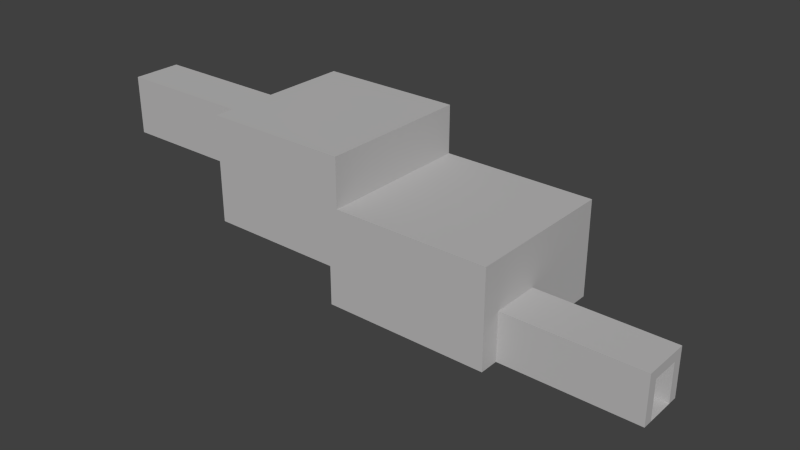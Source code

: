 # Source: level12.blend  (saved by Blender 2.69.0; exported with 4.5.12 LTS)
import bpy
from mathutils import Matrix  # noqa: F401  (used for matrix-valued properties, if any)

bpy.ops.wm.read_factory_settings(use_empty=True)
scene = bpy.context.scene
scene.name = 'Scene'

# ---- collections
col_collection_1 = bpy.data.collections.new('Collection 1'); scene.collection.children.link(col_collection_1)

# ---- materials (node trees are filled in below, after node groups)
mat_stone = bpy.data.materials.new('Stone')
mat_stone.alpha_threshold = 0.0
mat_stone.use_transparent_shadow = False
mat_stone.diffuse_color = (0.4969, 0.4904, 0.4904, 1.0)
mat_stone.roughness = 0.5
mat_stone.line_color = (0.0, 0.0, 0.0, 1.0)
mat_darkstone = bpy.data.materials.new('DarkStone')
mat_darkstone.alpha_threshold = 0.0
mat_darkstone.use_transparent_shadow = False
mat_darkstone.diffuse_color = (0.152, 0.152, 0.152, 1.0)
mat_darkstone.roughness = 0.5
mat_darkstone.line_color = (0.0, 0.0, 0.0, 1.0)
mat_switch = bpy.data.materials.new('Switch')
mat_switch.alpha_threshold = 0.0
mat_switch.use_transparent_shadow = False
mat_switch.diffuse_color = (0.8412, 0.8412, 0.8412, 1.0)
mat_switch.roughness = 0.5
mat_switch.line_color = (0.0, 0.0, 0.0, 1.0)
mat_switch2 = bpy.data.materials.new('Switch2')
mat_switch2.alpha_threshold = 0.0
mat_switch2.use_transparent_shadow = False
mat_switch2.diffuse_color = (0.3844, 0.3844, 0.3844, 1.0)
mat_switch2.roughness = 0.5
mat_switch2.line_color = (0.0, 0.0, 0.0, 1.0)
mat_material_001 = bpy.data.materials.new('Material.001')
mat_material_001.alpha_threshold = 0.0
mat_material_001.use_transparent_shadow = False
mat_material_001.diffuse_color = (0.3931, 0.3931, 0.3931, 1.0)
mat_material_001.roughness = 0.5
mat_material_001.line_color = (0.0, 0.0, 0.0, 1.0)
mat_material = bpy.data.materials.new('Material')
mat_material.alpha_threshold = 0.0
mat_material.use_transparent_shadow = False
mat_material.diffuse_color = (0.2738, 0.2738, 0.2738, 1.0)
mat_material.roughness = 0.5
mat_material.line_color = (0.0, 0.0, 0.0, 1.0)
mat_material_002 = bpy.data.materials.new('Material.002')
mat_material_002.alpha_threshold = 0.0
mat_material_002.use_transparent_shadow = False
mat_material_002.diffuse_color = (0.3931, 0.3931, 0.3931, 1.0)
mat_material_002.roughness = 0.5
mat_material_002.line_color = (0.0, 0.0, 0.0, 1.0)
mat_material_003 = bpy.data.materials.new('Material.003')
mat_material_003.alpha_threshold = 0.0
mat_material_003.use_transparent_shadow = False
mat_material_003.diffuse_color = (0.2738, 0.2738, 0.2738, 1.0)
mat_material_003.roughness = 0.5
mat_material_003.line_color = (0.0, 0.0, 0.0, 1.0)
mat_material_004 = bpy.data.materials.new('Material.004')
mat_material_004.alpha_threshold = 0.0
mat_material_004.use_transparent_shadow = False
mat_material_004.diffuse_color = (0.3931, 0.3931, 0.3931, 1.0)
mat_material_004.roughness = 0.5
mat_material_004.line_color = (0.0, 0.0, 0.0, 1.0)
mat_material_005 = bpy.data.materials.new('Material.005')
mat_material_005.alpha_threshold = 0.0
mat_material_005.use_transparent_shadow = False
mat_material_005.diffuse_color = (0.2738, 0.2738, 0.2738, 1.0)
mat_material_005.roughness = 0.5
mat_material_005.line_color = (0.0, 0.0, 0.0, 1.0)

# ---- material node trees

# ---- world
world_world = bpy.data.worlds.new('World'); scene.world = world_world
world_world.color = (0.05088, 0.05088, 0.05088)
world_world.use_sun_shadow = False
world_world.sun_shadow_jitter_overblur = 0.0
world_world.cycles.sampling_method = 'MANUAL'
world_world.cycles.sample_map_resolution = 256

# ---- meshes
me_cube_000 = bpy.data.meshes.new('Cube.000')
me_cube_000.from_pydata([(-2.0, -1.5, -2.0), (-2.0, -1.5, 2.0), (-2.0, 1.5, -2.0), (-2.0, 1.5, 2.0), (2.0, -1.5, -2.0), (2.0, -1.5, 2.0), (2.0, 1.5, -2.0), (2.0, 1.5, 2.0)], [], [(1, 3, 2, 0), (3, 7, 6, 2), (7, 5, 4, 6), (5, 1, 0, 4), (0, 2, 6, 4), (5, 7, 3, 1)])
me_cube_000.use_remesh_preserve_volume = False
me_cube_000.use_remesh_preserve_attributes = False
me_cube_000.use_mirror_vertex_groups = False
me_cube_000.update()
me_cube_002 = bpy.data.meshes.new('Cube.002')
me_cube_002.from_pydata([(-2.0, -1.5, -2.0), (-2.0, -1.5, 2.0), (-2.0, 1.5, -2.0), (-2.0, 1.5, 2.0), (2.0, -1.5, -2.0), (2.0, -1.5, 2.0), (2.0, 1.5, -2.0), (2.0, 1.5, 2.0)], [], [(1, 3, 2, 0), (3, 7, 6, 2), (7, 5, 4, 6), (5, 1, 0, 4), (0, 2, 6, 4), (5, 7, 3, 1)])
me_cube_002.use_remesh_preserve_volume = False
me_cube_002.use_remesh_preserve_attributes = False
me_cube_002.use_mirror_vertex_groups = False
me_cube_002.update()
me_plane = bpy.data.meshes.new('Plane')
me_plane.from_pydata([(27.5, -5.0, -7.5), (29.5, -5.0, -7.5), (27.5, -2.0, -7.5), (29.5, -2.0, -7.5), (15.5, -5.0, -7.5), (15.5, -2.0, -7.5), (27.5, -1.0, -7.5), (29.5, -1.0, -7.5), (15.5, -1.0, -7.5), (27.5, -6.0, -7.5), (29.5, -6.0, -7.5), (15.5, -6.0, -7.5), (14.5, -5.0, -7.5), (14.5, -2.0, -7.5), (14.5, -1.0, -7.5), (14.5, -6.0, -7.5), (15.5, 7.0, -7.5), (14.5, 7.0, -7.5), (15.5, 8.0, -7.5), (14.5, 8.0, -7.5), (15.5, -7.0, -7.5), (14.5, -7.0, -7.5), (15.5, -8.0, -7.5), (14.5, -8.0, -7.5), (4.5, -5.0, -7.5), (4.5, -2.0, -7.5), (4.5, -1.0, -7.5), (4.5, -6.0, -7.5), (4.5, 7.0, -7.5), (4.5, 8.0, -7.5), (4.5, -7.0, -7.5), (4.5, -8.0, -7.5), (2.5, -5.0, -7.5), (2.5, -2.0, -7.5), (2.5, -1.0, -7.5), (2.5, -6.0, -7.5), (2.5, 7.0, -7.5), (2.5, 8.0, -7.5), (2.5, -7.0, -7.5), (2.5, -8.0, -7.5), (-1.5, -5.0, -7.5), (-1.5, -2.0, -7.5), (-1.5, -1.0, -7.5), (-1.5, -6.0, -7.5), (-1.5, 7.0, -7.5), (-1.5, 8.0, -7.5), (-1.5, -7.0, -7.5), (-1.5, -8.0, -7.5), (-0.5, -5.0, -7.5), (-0.5, -2.0, -7.5), (-0.5, -1.0, -7.5), (-0.5, -6.0, -7.5), (-0.5, 7.0, -7.5), (-0.5, 8.0, -7.5), (-0.5, -7.0, -7.5), (-0.5, -8.0, -7.5), (-11.5, 8.0, -3.5), (-11.5, 7.0, -3.5), (-11.5, -7.0, -3.5), (-11.5, -7.0, -2.5), (-11.5, 7.0, -2.5), (-11.5, 8.0, -2.5), (-11.5, -8.0, -2.5), (-11.5, -8.0, -3.5), (27.5, -2.0, -3.5), (29.5, -2.0, -3.5), (29.5, -5.0, -3.5), (27.5, -5.0, -3.5), (15.5, -5.0, -3.5), (15.5, -2.0, -3.5), (29.5, -1.0, -3.5), (27.5, -1.0, -3.5), (15.5, -1.0, -3.5), (27.5, -6.0, -3.5), (29.5, -6.0, -3.5), (15.5, -6.0, -3.5), (14.5, -1.0, -3.5), (14.5, -2.0, -3.5), (14.5, -5.0, -3.5), (14.5, -6.0, -3.5), (15.5, 7.0, -3.5), (14.5, 7.0, -3.5), (15.5, 8.0, -3.5), (14.5, 8.0, -3.5), (14.5, -7.0, -3.5), (15.5, -7.0, -3.5), (14.5, -8.0, -3.5), (15.5, -8.0, -3.5), (4.5, 8.0, -3.5), (4.5, 7.0, -3.5), (4.5, -7.0, -3.5), (4.5, -8.0, -3.5), (2.5, 8.0, -3.5), (2.5, 7.0, -3.5), (2.5, -7.0, -3.5), (2.5, -8.0, -3.5), (-1.5, 8.0, -3.5), (-1.5, 7.0, -3.5), (-1.5, -7.0, -3.5), (-1.5, -8.0, -3.5), (-0.5, -2.0, -3.5), (-0.5, -5.0, -3.5), (-0.5, -1.0, -3.5), (-0.5, -6.0, -3.5), (-0.5, 7.0, -3.5), (-0.5, 8.0, -3.5), (-0.5, -7.0, -3.5), (-0.5, -8.0, -3.5), (-1.5, -2.0, -3.5), (-1.5, -5.0, -3.5), (-1.5, -1.0, -3.5), (-1.5, -6.0, -3.5), (-11.5, -5.0, -2.5), (-11.5, -5.0, -3.5), (-11.5, -2.0, -3.5), (-11.5, -2.0, -2.5), (15.5, -1.0, -2.5), (15.5, -2.0, -2.5), (27.5, -1.0, -2.5), (29.5, -1.0, -2.5), (27.5, -2.0, -2.5), (15.5, -5.0, -2.5), (27.5, -5.0, -2.5), (29.5, -2.0, -2.5), (29.5, -5.0, -2.5), (27.5, -6.0, -2.5), (29.5, -6.0, -2.5), (15.5, -6.0, -2.5), (14.5, -1.0, -2.5), (14.5, -2.0, -2.5), (14.5, -5.0, -2.5), (14.5, -6.0, -2.5), (15.5, 7.0, -2.5), (14.5, 7.0, -2.5), (15.5, 8.0, -2.5), (14.5, 8.0, -2.5), (14.5, -7.0, -2.5), (15.5, -7.0, -2.5), (14.5, -8.0, -2.5), (15.5, -8.0, -2.5), (4.5, 8.0, -2.5), (4.5, 7.0, -2.5), (4.5, -7.0, -2.5), (4.5, -8.0, -2.5), (2.5, 8.0, -2.5), (2.5, 7.0, -2.5), (2.5, -7.0, -2.5), (2.5, -8.0, -2.5), (-1.5, 8.0, -2.5), (-1.5, 7.0, -2.5), (-1.5, -7.0, -2.5), (-1.5, -8.0, -2.5), (-0.5, -2.0, -2.5), (-0.5, -5.0, -2.5), (-0.5, -1.0, -2.5), (-0.5, -6.0, -2.5), (-0.5, 7.0, -2.5), (-0.5, 8.0, -2.5), (-0.5, -7.0, -2.5), (-0.5, -8.0, -2.5), (-1.5, -2.0, -2.5), (-1.5, -5.0, -2.5), (-1.5, -1.0, -2.5), (-1.5, -6.0, -2.5), (-11.5, -1.0, -3.5), (-11.5, -1.0, -2.5), (-11.5, -6.0, -2.5), (-11.5, -6.0, -3.5), (-14.5, -6.0, -2.5), (-14.5, -7.0, -2.5), (-14.5, 7.0, -2.5), (-14.5, -1.0, -2.5), (-14.5, -7.0, -3.5), (-14.5, -8.0, -3.5), (-14.5, -6.0, -3.5), (-14.5, 8.0, -3.5), (-14.5, 7.0, -3.5), (-14.5, -1.0, -3.5), (-14.5, 8.0, -2.5), (-14.5, -5.0, -2.5), (-14.5, -2.0, -2.5), (-14.5, -8.0, -2.5), (-14.5, -5.0, -3.5), (-14.5, -2.0, -3.5), (-15.5, -6.0, -2.5), (-15.5, -7.0, -2.5), (-15.5, 7.0, -2.5), (-15.5, -1.0, -2.5), (-15.5, -7.0, -3.5), (-15.5, -8.0, -3.5), (-15.5, -6.0, -3.5), (-15.5, 8.0, -3.5), (-15.5, 7.0, -3.5), (-15.5, -1.0, -3.5), (-15.5, 8.0, -2.5), (-15.5, -5.0, -2.5), (-15.5, -2.0, -2.5), (-15.5, -8.0, -2.5), (-15.5, -5.0, -3.5), (-15.5, -2.0, -3.5), (-14.5, -6.0, 1.5), (-14.5, -7.0, 1.5), (-1.5, 7.0, 1.5), (-11.5, 7.0, 1.5), (-11.5, 8.0, 1.5), (-1.5, 8.0, 1.5), (-11.5, -8.0, 1.5), (-1.5, -8.0, 1.5), (-1.5, -7.0, 1.5), (-11.5, -7.0, 1.5), (15.5, -1.0, 1.5), (15.5, -2.0, 1.5), (15.5, -5.0, 1.5), (15.5, -6.0, 1.5), (14.5, -1.0, 1.5), (14.5, -2.0, 1.5), (14.5, -5.0, 1.5), (14.5, -6.0, 1.5), (15.5, 7.0, 1.5), (14.5, 7.0, 1.5), (15.5, 8.0, 1.5), (14.5, 8.0, 1.5), (14.5, -7.0, 1.5), (15.5, -7.0, 1.5), (14.5, -8.0, 1.5), (15.5, -8.0, 1.5), (4.5, 8.0, 1.5), (4.5, 7.0, 1.5), (4.5, -7.0, 1.5), (4.5, -8.0, 1.5), (2.5, 8.0, 1.5), (2.5, 7.0, 1.5), (2.5, -7.0, 1.5), (2.5, -8.0, 1.5), (-14.5, 7.0, 1.5), (-14.5, -1.0, 1.5), (-15.5, -7.0, 1.5), (-15.5, -6.0, 1.5), (-14.5, -5.0, 1.5), (-14.5, -2.0, 1.5), (-14.5, -8.0, 1.5), (-14.5, 8.0, 1.5), (-15.5, -1.0, 1.5), (-15.5, 7.0, 1.5), (-15.5, -5.0, 1.5), (-15.5, -2.0, 1.5), (-15.5, -8.0, 1.5), (-15.5, 8.0, 1.5), (-14.5, -6.0, 2.5), (-14.5, -7.0, 2.5), (-1.5, 7.0, 2.5), (-11.5, 7.0, 2.5), (-11.5, 8.0, 2.5), (-1.5, 8.0, 2.5), (-11.5, -8.0, 2.5), (-1.5, -8.0, 2.5), (-1.5, -7.0, 2.5), (-11.5, -7.0, 2.5), (15.5, -1.0, 2.5), (15.5, -2.0, 2.5), (15.5, -5.0, 2.5), (15.5, -6.0, 2.5), (14.5, -1.0, 2.5), (14.5, -2.0, 2.5), (14.5, -5.0, 2.5), (14.5, -6.0, 2.5), (15.5, 7.0, 2.5), (14.5, 7.0, 2.5), (15.5, 8.0, 2.5), (14.5, 8.0, 2.5), (14.5, -7.0, 2.5), (15.5, -7.0, 2.5), (14.5, -8.0, 2.5), (15.5, -8.0, 2.5), (4.5, 8.0, 2.5), (4.5, 7.0, 2.5), (4.5, -7.0, 2.5), (4.5, -8.0, 2.5), (2.5, 8.0, 2.5), (2.5, 7.0, 2.5), (2.5, -7.0, 2.5), (2.5, -8.0, 2.5), (-14.5, 7.0, 2.5), (-14.5, -1.0, 2.5), (-15.5, -7.0, 2.5), (-15.5, -6.0, 2.5), (-14.5, -5.0, 2.5), (-14.5, -2.0, 2.5), (-14.5, -8.0, 2.5), (-14.5, 8.0, 2.5), (-15.5, -1.0, 2.5), (-15.5, 7.0, 2.5), (-15.5, -5.0, 2.5), (-15.5, -2.0, 2.5), (-15.5, -8.0, 2.5), (-15.5, 8.0, 2.5), (14.5, -1.0, -3.0), (4.5, -7.0, -3.0), (14.5, 7.0, -3.0), (14.5, -2.0, -3.0), (14.5, -7.0, -3.0), (4.5, 7.0, -3.0), (2.5, -7.0, -3.0), (14.5, -6.0, -3.0), (14.5, -5.0, -3.0), (2.5, 7.0, -3.0), (-1.5, -7.0, -3.0), (-1.5, 7.0, -3.0), (-0.5, -2.0, -3.0), (-0.5, -5.0, -3.0), (-0.5, -1.0, -3.0), (-0.5, 7.0, -3.0), (-1.5, 8.0, 6.5), (-11.5, 8.0, 6.5), (-11.5, 7.0, 6.5), (-1.5, 7.0, 6.5), (-14.5, -7.0, 6.5), (-14.5, -6.0, 6.5), (-0.5, -8.0, 1.5), (-0.5, 8.0, 1.5), (-0.5, -8.0, 2.5), (-0.5, -7.0, 2.5), (-0.5, 7.0, 2.5), (-0.5, 8.0, 2.5), (-11.5, -8.0, 6.5), (-1.5, -8.0, 6.5), (-1.5, -7.0, 6.5), (-11.5, -7.0, 6.5), (-0.5, -7.0, 6.5), (-0.5, 8.0, 6.5), (-14.5, 7.0, 6.5), (-14.5, -1.0, 6.5), (-15.5, -7.0, 6.5), (-15.5, -6.0, 6.5), (-14.5, -2.0, 6.5), (-14.5, -8.0, 6.5), (-14.5, 8.0, 6.5), (-15.5, -1.0, 6.5), (-15.5, 7.0, 6.5), (-15.5, -2.0, 6.5), (-15.5, -8.0, 6.5), (-15.5, 8.0, 6.5), (-0.5, -8.0, 6.5), (-0.5, 7.0, 6.5), (-15.5, -1.0, 7.5), (-14.5, -1.0, 7.5), (-14.5, 8.0, 7.5), (-14.5, 7.0, 7.5), (-14.5, -7.0, 7.5), (-14.5, -8.0, 7.5), (-14.5, -2.0, 7.5), (-14.5, -6.0, 7.5), (-15.5, -6.0, 7.5), (-15.5, -7.0, 7.5), (-11.5, 8.0, 7.5), (-11.5, 7.0, 7.5), (-0.5, 8.0, 7.5), (-1.5, 8.0, 7.5), (-0.5, -7.0, 7.5), (-1.5, -7.0, 7.5), (-1.5, -8.0, 7.5), (-1.5, 7.0, 7.5), (-11.5, -7.0, 7.5), (-11.5, -8.0, 7.5), (-15.5, 7.0, 7.5), (-15.5, -2.0, 7.5), (-15.5, -8.0, 7.5), (-15.5, 8.0, 7.5), (-0.5, -8.0, 7.5), (-0.5, 7.0, 7.5), (-14.5, -5.0, 6.5), (-15.5, -5.0, 6.5), (-14.5, -5.0, 7.5), (-15.5, -5.0, 7.5), (-21.5, -1.0, 6.5), (-21.5, -1.0, 7.5), (-21.5, -5.0, 1.5), (-21.5, -6.0, 1.5), (-21.5, -1.0, 1.5), (-21.5, -2.0, 1.5), (-21.5, -5.0, 2.5), (-21.5, -5.0, 6.5), (-21.5, -1.0, 2.5), (-21.5, -2.0, 6.5), (-21.5, -2.0, 2.5), (-21.5, -6.0, 2.5), (-21.5, -6.0, 7.5), (-21.5, -6.0, 6.5), (-21.5, -2.0, 7.5), (-21.5, -5.0, 7.5), (-29.5, -1.0, 6.5), (-29.5, -1.0, 7.5), (-29.5, -5.0, 1.5), (-29.5, -6.0, 1.5), (-29.5, -1.0, 1.5), (-29.5, -2.0, 1.5), (-29.5, -5.0, 2.5), (-29.5, -5.0, 6.5), (-29.5, -1.0, 2.5), (-29.5, -2.0, 6.5), (-29.5, -2.0, 2.5), (-29.5, -6.0, 2.5), (-29.5, -6.0, 7.5), (-29.5, -6.0, 6.5), (-29.5, -2.0, 7.5), (-29.5, -5.0, 7.5), (-11.5, -6.0, 2.5), (-11.5, -1.0, 2.5), (-11.5, -5.0, 2.5), (-11.5, -2.0, 2.5), (-0.5, -6.0, -2.5), (-0.5, -7.0, -2.5), (-1.5, -7.0, -2.5), (-1.5, -6.0, -2.5), (-0.5, -6.0, -2.5), (-0.5, -7.0, -2.5), (-1.5, -7.0, -2.5), (-1.5, -6.0, -2.5), (1.5, -6.0, -3.5), (1.5, -7.0, -3.5), (1.5, -6.0, -2.5), (1.5, -7.0, -2.5), (-0.5, -4.595, -3.5), (1.5, -5.0, -3.5), (1.5, -4.595, -3.5), (-0.5, -5.0, -4.5), (-0.5, -6.0, -4.5), (-0.5, -7.0, -4.5), (1.5, -6.0, -4.5), (1.5, -7.0, -4.5), (1.5, -5.0, -4.5), (1.5, -4.595, -4.5), (-0.5, -4.595, -4.5), (-11.5, -1.0, 1.5), (-11.5, -2.0, 1.5), (-11.5, 7.0, 1.5), (-11.5, -5.0, 1.5), (-11.5, -6.0, 1.5), (-11.5, -7.0, 1.5), (0.5, -7.0, 1.5), (0.5, 7.0, 1.5), (-1.5, 0.0, 1.5), (-0.5, -7.0, 1.5), (-1.5, 3.5, 1.5), (-0.5, 7.0, 1.5), (-1.5, -3.5, 1.5), (-0.5, 0.0, 1.5), (-0.5, -3.5, 1.5), (-0.5, 3.5, 1.5)], [], [(0, 1, 3, 2), (0, 2, 5, 4), (18, 19, 83, 82), (8, 16, 80, 72), (17, 14, 76, 81), (19, 29, 88, 83), (329, 312, 357, 356), (184, 185, 236, 237), (4, 5, 13, 12), (44, 36, 93, 97), (183, 182, 198, 199), (13, 5, 69, 77), (38, 46, 98, 94), (172, 173, 189, 188), (13, 14, 26, 25), (14, 17, 28, 26), (21, 15, 27, 30), (15, 12, 24, 27), (4, 12, 78, 68), (12, 13, 25, 24), (25, 26, 34, 33), (28, 17, 81, 89), (332, 340, 366, 353), (27, 24, 32, 35), (24, 25, 33, 32), (30, 27, 35, 38), (26, 28, 36, 34), (138, 139, 225, 224), (150, 163, 166, 59), (35, 32, 40, 43), (32, 33, 41, 40), (38, 35, 43, 46), (34, 36, 44, 42), (33, 34, 42, 41), (12, 15, 79, 78), (43, 40, 48, 51), (40, 41, 49, 48), (46, 43, 51, 54), (42, 44, 52, 50), (41, 42, 50, 49), (99, 151, 62, 63), (14, 13, 77, 76), (21, 30, 90, 84), (162, 149, 60, 165), (31, 23, 86, 91), (55, 47, 99, 107), (10, 1, 66, 74), (290, 242, 378, 382), (88, 92, 144, 140), (305, 301, 141, 145), (304, 303, 131, 130), (297, 302, 146, 142), (98, 99, 63, 58), (296, 299, 129, 128), (95, 91, 143, 147), (111, 98, 58, 167), (74, 66, 124, 126), (163, 161, 112, 166), (109, 111, 167, 113), (83, 88, 140, 135), (160, 162, 165, 115), (75, 73, 125, 127), (301, 298, 133, 141), (110, 108, 114, 164), (73, 74, 126, 125), (300, 297, 142, 136), (97, 110, 164, 57), (65, 70, 119, 123), (91, 86, 138, 143), (107, 99, 151, 159), (1, 0, 67, 66), (48, 49, 100, 101), (16, 18, 82, 80), (2, 3, 65, 64), (49, 50, 102, 100), (96, 97, 57, 56), (51, 48, 101, 103), (20, 11, 75, 85), (0, 4, 68, 67), (57, 164, 177, 176), (50, 52, 104, 102), (15, 21, 84, 79), (5, 2, 64, 69), (23, 22, 87, 86), (7, 6, 71, 70), (54, 51, 103, 106), (39, 31, 91, 95), (22, 20, 85, 87), (6, 8, 72, 71), (30, 38, 94, 90), (52, 44, 97, 104), (36, 28, 89, 93), (45, 53, 105, 96), (29, 37, 92, 88), (3, 7, 70, 65), (9, 10, 74, 73), (11, 9, 73, 75), (122, 121, 127, 125), (120, 123, 119, 118), (117, 120, 118, 116), (124, 122, 125, 126), (194, 186, 243, 247), (145, 141, 227, 231), (130, 131, 217, 216), (131, 136, 222, 217), (185, 197, 246, 236), (142, 146, 232, 228), (128, 129, 215, 214), (181, 62, 206, 240), (148, 61, 204, 205), (137, 127, 213, 223), (196, 195, 244, 245), (117, 116, 210, 211), (226, 230, 278, 274), (153, 152, 160, 161), (167, 58, 172, 174), (112, 115, 180, 179), (152, 154, 162, 160), (114, 113, 182, 183), (56, 57, 176, 175), (155, 153, 161, 163), (302, 306, 150, 146), (298, 296, 128, 133), (115, 165, 171, 180), (307, 305, 145, 149), (72, 80, 132, 116), (164, 114, 183, 177), (82, 83, 135, 134), (309, 308, 152, 153), (308, 310, 154, 152), (80, 82, 134, 132), (81, 76, 296, 298), (310, 311, 156, 154), (85, 75, 127, 137), (71, 72, 116, 118), (303, 300, 136, 131), (70, 71, 118, 119), (102, 104, 311, 310), (86, 87, 139, 138), (65, 66, 67, 64), (87, 85, 137, 139), (311, 307, 149, 156), (66, 65, 123, 124), (96, 105, 157, 148), (77, 69, 68, 78), (147, 143, 229, 233), (299, 77, 78, 304), (64, 67, 68, 69), (120, 117, 121, 122, 124, 123), (46, 47, 99, 98), (43, 46, 98, 111), (45, 44, 97, 96), (44, 42, 110, 97), (40, 43, 111, 109), (42, 41, 108, 110), (41, 40, 109, 108), (161, 160, 115, 112), (108, 109, 113, 114), (148, 96, 56, 61), (59, 169, 201, 209), (158, 155, 410, 411), (154, 156, 149, 162), (187, 196, 245, 242), (121, 117, 211, 212), (177, 183, 199, 193), (127, 121, 212, 213), (171, 170, 234, 235), (59, 166, 168, 169), (61, 56, 175, 178), (63, 62, 181, 173), (165, 60, 170, 171), (58, 63, 173, 172), (132, 134, 220, 218), (113, 167, 174, 182), (166, 112, 179, 168), (190, 188, 185, 184), (191, 192, 186, 194), (192, 193, 187, 186), (188, 189, 197, 185), (199, 198, 195, 196), (193, 199, 196, 187), (198, 190, 184, 195), (174, 172, 188, 190), (195, 184, 237, 244), (175, 176, 192, 191), (129, 130, 216, 215), (176, 177, 193, 192), (170, 60, 203, 234), (178, 175, 191, 194), (173, 181, 197, 189), (182, 174, 190, 198), (135, 140, 226, 221), (235, 234, 282, 283), (224, 225, 273, 272), (240, 206, 254, 288), (201, 200, 248, 249), (216, 217, 265, 264), (212, 211, 259, 260), (217, 222, 270, 265), (209, 201, 249, 257), (214, 215, 263, 262), (215, 216, 264, 263), (223, 213, 261, 271), (234, 203, 251, 282), (233, 229, 277, 281), (213, 212, 260, 261), (241, 247, 295, 289), (204, 241, 289, 252), (211, 210, 258, 259), (246, 240, 288, 294), (218, 220, 268, 266), (221, 226, 274, 269), (208, 209, 257, 256), (220, 221, 269, 268), (140, 144, 230, 226), (139, 137, 223, 225), (186, 187, 242, 243), (62, 151, 207, 206), (150, 59, 209, 208), (197, 181, 240, 246), (325, 342, 368, 360), (168, 179, 238, 200), (178, 194, 247, 241), (146, 150, 208, 442, 439, 232), (143, 138, 224, 229), (180, 171, 235, 239), (133, 128, 214, 219), (149, 145, 231, 440, 444, 202), (136, 142, 228, 222), (179, 180, 239, 238), (169, 168, 200, 201), (116, 132, 218, 210), (60, 149, 202, 203), (141, 133, 219, 227), (134, 135, 221, 220), (61, 178, 241, 204), (252, 289, 336, 313), (344, 337, 374, 375), (261, 260, 264, 265), (259, 258, 262, 263), (262, 258, 266, 267), (267, 266, 268, 269), (261, 265, 270, 271), (271, 270, 272, 273), (272, 270, 276, 277), (267, 269, 274, 275), (277, 276, 280, 281), (275, 274, 278, 279), (255, 320, 342, 325), (286, 370, 317, 248), (259, 263, 264, 260), (289, 295, 341, 336), (370, 286, 292, 371), (322, 323, 329, 343), (256, 257, 327, 326), (294, 288, 335, 340), (254, 255, 325, 324), (286, 287, 293, 292), (291, 290, 337, 338), (283, 282, 330, 331), (237, 236, 284, 285), (225, 223, 271, 273), (243, 242, 290, 291), (237, 285, 385, 377), (200, 238, 286, 248), (318, 233, 281, 320), (245, 244, 376, 379), (239, 235, 283, 287), (279, 280, 276, 275), (333, 352, 386, 387), (203, 202, 250, 251), (229, 224, 272, 277), (238, 239, 287, 286), (219, 214, 262, 267), (236, 246, 294, 284), (205, 204, 252, 253), (222, 228, 276, 270), (210, 218, 266, 258), (319, 205, 253, 323), (247, 243, 291, 295), (206, 207, 255, 254), (227, 219, 267, 275), (227, 219, 222, 228, 232, 439, 442, 447, 446, 448, 444, 440, 231), (448, 443, 202, 444), (321, 280, 279, 322), (208, 256, 250, 202, 443, 441, 445), (275, 276, 270, 267), (97, 93, 305, 307), (79, 84, 300, 303), (101, 100, 308, 309), (100, 102, 310, 308), (129, 299, 304, 130), (104, 97, 307, 311), (94, 98, 306, 302), (84, 90, 297, 300), (89, 81, 298, 301), (76, 77, 299, 296), (90, 94, 302, 297), (78, 79, 303, 304), (93, 89, 301, 305), (103, 101, 309, 153, 155, 158, 106), (293, 287, 334, 339), (230, 319, 323, 278), (207, 318, 320, 255), (279, 278, 323, 322), (281, 280, 321, 320), (338, 337, 344, 364), (333, 332, 353, 352), (336, 341, 367, 346), (55, 39, 95, 107), (107, 95, 147, 159), (159, 147, 233, 318), (157, 148, 205, 319), (144, 157, 319, 230), (151, 159, 318, 207), (92, 105, 157, 144), (37, 53, 105, 92), (320, 321, 328, 342), (323, 253, 312, 329), (282, 251, 314, 330), (287, 283, 331, 334), (284, 294, 340, 332), (257, 249, 316, 327), (249, 248, 317, 316), (295, 291, 338, 341), (288, 254, 324, 335), (251, 250, 315, 314), (321, 322, 343, 328), (250, 256, 326, 315), (285, 284, 332, 333), (253, 252, 313, 312), (359, 358, 369, 361), (347, 346, 367, 364), (349, 348, 353, 366), (363, 362, 348, 349), (355, 354, 346, 347), (345, 347, 364, 344), (348, 351, 352, 353), (360, 359, 362, 363), (369, 356, 357, 361), (368, 358, 359, 360), (361, 357, 354, 355), (350, 345, 344, 365), (313, 336, 346, 354), (328, 343, 369, 358), (341, 338, 364, 367), (343, 329, 356, 369), (370, 371, 339, 334), (324, 325, 360, 363), (342, 328, 358, 368), (340, 335, 349, 366), (312, 313, 354, 357), (335, 324, 363, 349), (372, 350, 365, 373), (373, 365, 388, 389), (334, 331, 330, 314, 315, 326, 327, 316, 317, 370), (350, 372, 351, 348, 362, 359, 361, 355, 347, 345), (242, 245, 379, 378), (351, 372, 373, 352), (292, 293, 384, 380), (388, 375, 391, 404), (378, 379, 395, 394), (380, 384, 400, 396), (385, 387, 403, 401), (376, 377, 393, 392), (375, 374, 390, 391), (386, 389, 405, 402), (387, 386, 402, 403), (337, 290, 382, 374), (365, 344, 375, 388), (352, 373, 389, 386), (339, 371, 381, 383), (293, 339, 383, 384), (285, 333, 387, 385), (371, 292, 380, 381), (244, 237, 377, 376), (390, 399, 404, 391), (398, 400, 399, 390), (392, 393, 401, 396), (394, 395, 400, 398), (395, 392, 396, 400), (405, 404, 399, 397), (402, 405, 397, 403), (397, 396, 401, 403), (377, 385, 401, 393), (379, 376, 392, 395), (382, 378, 394, 398), (381, 380, 396, 397), (383, 381, 397, 399), (374, 382, 398, 390), (389, 388, 404, 405), (384, 383, 399, 400), (286, 408, 409, 287), (248, 406, 408, 286), (283, 287, 409, 407), (248, 249, 257, 406), (282, 283, 407, 251), (435, 433, 165, 60), (433, 434, 115, 165), (436, 112, 115, 434), (437, 166, 112, 436), (437, 438, 59, 166), (410, 413, 417, 414), (155, 163, 413, 410), (163, 150, 412, 413), (150, 158, 411, 412), (415, 414, 417, 416), (411, 410, 414, 415), (413, 412, 416, 417), (412, 411, 415, 416), (415, 421, 420, 414), (424, 422, 432, 431), (419, 418, 420, 421), (422, 101, 425, 432), (420, 418, 423), (419, 106, 427, 429), (426, 428, 429, 427), (426, 425, 430, 428), (430, 425, 432, 431), (423, 418, 428, 430), (103, 101, 425, 426), (423, 430, 431, 424), (106, 103, 426, 427), (418, 419, 429, 428), (414, 420, 424, 422), (423, 424, 420), (406, 257, 438, 437), (406, 437, 436, 408), (408, 436, 434, 409), (407, 409, 434, 433), (251, 407, 433, 435), (447, 445, 441, 446), (442, 208, 445, 447), (446, 441, 443, 448)])
me_plane.polygons.foreach_set('material_index', [0, 0, 0, 0, 0, 0, 0, 0, 1, 0, 0, 1, 0, 0, 0, 0, 0, 0, 1, 0, 0, 0, 0, 0, 0, 0, 0, 0, 0, 0, 0, 0, 0, 0, 1, 0, 0, 0, 0, 0, 0, 1, 0, 0, 0, 0, 0, 0, 0, 1, 1, 1, 0, 1, 0, 0, 0, 0, 0, 0, 0, 0, 1, 0, 0, 1, 0, 0, 0, 0, 0, 0, 0, 0, 0, 0, 0, 0, 0, 0, 0, 0, 0, 0, 0, 0, 0, 0, 0, 0, 0, 0, 0, 0, 0, 0, 0, 0, 0, 0, 0, 0, 0, 0, 0, 0, 0, 0, 0, 0, 0, 0, 0, 0, 1, 0, 0, 1, 0, 0, 1, 1, 1, 0, 1, 0, 0, 0, 1, 1, 0, 1, 1, 0, 0, 1, 0, 1, 0, 0, 0, 0, 0, 0, 1, 0, 1, 0, 0, 0, 0, 0, 0, 0, 0, 0, 0, 0, 0, 0, 0, 1, 0, 0, 0, 0, 0, 0, 0, 0, 0, 0, 0, 0, 0, 0, 0, 0, 0, 0, 0, 0, 0, 0, 0, 0, 0, 0, 0, 0, 0, 0, 0, 0, 0, 0, 0, 0, 0, 0, 0, 0, 0, 0, 0, 0, 0, 0, 0, 0, 0, 0, 1, 0, 0, 0, 0, 0, 0, 0, 0, 0, 0, 0, 0, 0, 0, 0, 0, 0, 0, 0, 0, 0, 0, 0, 0, 0, 0, 0, 0, 0, 0, 0, 0, 0, 0, 0, 0, 1, 0, 0, 1, 0, 0, 0, 0, 1, 0, 0, 0, 0, 0, 0, 0, 0, 0, 0, 0, 0, 1, 0, 0, 0, 0, 0, 0, 0, 0, 0, 0, 0, 0, 1, 0, 1, 0, 1, 1, 1, 1, 1, 0, 1, 1, 1, 1, 1, 1, 1, 1, 1, 0, 0, 0, 0, 0, 0, 0, 0, 0, 0, 0, 0, 0, 0, 0, 0, 0, 0, 1, 0, 0, 0, 0, 0, 0, 0, 0, 0, 0, 0, 0, 0, 0, 0, 0, 0, 0, 0, 0, 0, 0, 0, 0, 0, 0, 1, 0, 0, 0, 0, 0, 0, 0, 0, 0, 0, 0, 0, 0, 0, 1, 0, 0, 0, 0, 0, 0, 0, 0, 0, 0, 0, 0, 0, 0, 0, 0, 0, 0, 0, 0, 0, 0, 0, 0, 1, 1, 0, 0, 1, 0, 1, 1, 0, 0, 0, 1, 0, 1, 0, 0, 0, 0, 0, 1, 0, 0, 0, 1, 1, 0, 0, 0, 0, 0, 0, 0, 0, 0, 0, 0, 0, 1, 0, 1, 1, 1, 1, 1, 1, 1, 1])
me_plane.materials.append(mat_stone)
me_plane.materials.append(mat_darkstone)
me_plane.use_remesh_preserve_volume = False
me_plane.use_remesh_preserve_attributes = False
me_plane.use_mirror_vertex_groups = False
me_plane.update()
me_cube_001 = bpy.data.meshes.new('Cube.001')
me_cube_001.from_pydata([(-0.7776, -0.7776, -0.7776), (-0.7776, -0.7776, 0.7776), (-0.7776, 0.7776, -0.7776), (-0.7776, 0.7776, 0.7776), (0.7776, -0.7776, -0.7776), (0.7776, -0.7776, 0.7776), (0.7776, 0.7776, -0.7776), (0.7776, 0.7776, 0.7776)], [], [(1, 3, 2, 0), (3, 7, 6, 2), (7, 5, 4, 6), (5, 1, 0, 4), (0, 2, 6, 4), (5, 7, 3, 1)])
me_cube_001.use_remesh_preserve_volume = False
me_cube_001.use_remesh_preserve_attributes = False
me_cube_001.use_mirror_vertex_groups = False
me_cube_001.update()
me_cube_011 = bpy.data.meshes.new('Cube.011')
me_cube_011.from_pydata([(-0.1, -0.4, -0.4), (-0.1, -0.4, 0.4), (-0.1, 0.4, -0.4), (-0.1, 0.4, 0.4), (0.1, -0.4, -0.4), (0.1, -0.4, 0.4), (0.1, 0.4, -0.4), (0.1, 0.4, 0.4), (-0.1, -0.4, 0.0), (-0.1, 0.0, 0.4), (-0.1, 0.4, 0.0), (-0.1, 0.0, -0.4), (-0.1, -0.4, 0.2), (-0.1, 0.2, 0.4), (-0.1, 0.4, -0.2), (-0.1, -0.2, -0.4), (-0.1, -0.4, -0.2), (-0.1, -0.2, 0.4), (-0.1, 0.4, 0.2), (-0.1, 0.2, -0.4), (-0.1, -0.4, 0.3), (-0.1, 0.3, 0.4), (-0.1, 0.4, -0.3), (-0.1, -0.3, -0.4), (-0.1, -0.4, -0.1), (-0.1, -0.1, 0.4), (-0.1, 0.4, 0.1), (-0.1, 0.1, -0.4), (-0.1, 0.0, -0.3), (-0.1, -0.3, 0.0), (-0.1, -0.4, 0.1), (-0.1, 0.1, 0.4), (-0.1, 0.4, -0.1), (-0.1, -0.1, -0.4), (-0.1, -0.4, -0.3), (-0.1, -0.3, 0.4), (-0.1, 0.4, 0.3), (-0.1, 0.3, -0.4), (-0.1, 0.0, 0.3), (-0.1, 0.3, 0.0), (-0.1, 0.2, 0.3), (-0.1, 0.3, 0.2), (-0.1, -0.2, 0.3), (-0.1, -0.3, 0.2), (-0.1, -0.2, -0.3), (-0.1, -0.3, -0.2), (-0.1, 0.2, -0.3), (-0.1, 0.3, -0.2), (-0.1, 0.3, -0.1), (-0.1, 0.1, -0.3), (-0.1, -0.3, -0.1), (-0.1, -0.3, -0.3), (-0.1, -0.1, 0.3), (-0.1, -0.3, 0.3), (-0.1, -0.3, 0.1), (-0.1, 0.3, 0.3), (-0.1, 0.1, 0.3), (-0.1, 0.3, 0.1), (-0.1, -0.1, -0.3), (-0.1, 0.3, -0.3)], [], [(3, 7, 6, 2, 22, 14, 32, 10, 26, 18, 36), (7, 5, 4, 6), (5, 1, 20, 12, 30, 8, 24, 16, 34, 0, 4), (0, 23, 15, 33, 11, 27, 19, 37, 2, 6, 4), (5, 7, 3, 21, 13, 31, 9, 25, 17, 35, 1), (26, 10, 32, 14, 22, 59, 47, 48, 39, 57, 41, 55, 36, 18), (59, 22, 2, 37, 19, 27, 11, 33, 15, 23, 51, 44, 58, 28, 49, 46), (52, 38, 56, 40, 55, 41, 57, 39, 48, 47, 59, 46, 49, 28, 58, 44, 51, 45, 50, 29, 54, 43, 53, 42), (17, 25, 9, 31, 13, 21, 3, 36, 55, 40, 56, 38, 52, 42, 53, 20, 1, 35), (50, 45, 51, 23, 0, 34, 16, 24, 8, 30, 12, 20, 53, 43, 54, 29)])
me_cube_011.polygons.foreach_set('material_index', [1, 0, 1, 1, 1, 2, 2, 0, 2, 2])
me_cube_011.materials.append(mat_switch)
me_cube_011.materials.append(mat_switch2)
me_cube_011.materials.append(mat_darkstone)
me_cube_011.use_remesh_preserve_volume = False
me_cube_011.use_remesh_preserve_attributes = False
me_cube_011.use_mirror_vertex_groups = False
me_cube_011.update()
me_plane_001 = bpy.data.meshes.new('Plane.001')
me_plane_001.from_pydata([(-4.0, -1.0, -2.0), (-4.0, 1.0, -2.0), (-4.0, -1.0, -1.8), (-4.0, 1.0, -1.8), (-3.6, -1.0, -1.8), (-3.6, 1.0, -1.8), (-3.2, -1.0, -1.6), (-3.2, 1.0, -1.6), (-3.6, -1.0, -1.6), (-3.6, 1.0, -1.6), (-3.2, -1.0, -1.4), (-3.2, 1.0, -1.4), (-2.8, -1.0, -1.4), (-2.8, 1.0, -1.4), (-2.4, -1.0, -1.2), (-2.4, 1.0, -1.2), (-2.8, -1.0, -1.2), (-2.8, 1.0, -1.2), (-2.4, -1.0, -1.0), (-2.4, 1.0, -1.0), (-2.0, -1.0, -1.0), (-1.6, -1.0, -0.8), (-2.0, -1.0, -0.8), (-1.2, -1.0, -0.6), (-0.8, -1.0, -0.4), (-1.2, -1.0, -0.4), (-1.2, 1.0, -0.4), (-2.384e-07, -1.0, -2.0), (-2.384e-07, 1.0, -2.0), (-0.4, -1.0, 2.384e-07), (-2.384e-07, -1.0, 2.384e-07), (-2.384e-07, 1.0, 2.384e-07), (-2.0, 1.0, -1.0), (-2.0, 1.0, -0.8), (-1.6, 1.0, -0.8), (-1.2, 1.0, -0.6), (-1.6, -1.0, -0.6), (-1.6, 1.0, -0.6), (-0.8, 1.0, -0.4), (-0.4, -1.0, -0.2), (-0.4, 1.0, -0.2), (-0.8, -1.0, -0.2), (-0.8, 1.0, -0.2), (-0.4, 1.0, 0.0), (0.4, -1.0, 0.2), (0.4, 1.0, 0.2), (0.4, -1.0, 0.4), (0.8, -1.0, 0.4), (0.8, -1.0, 0.6), (1.2, 1.0, 0.8), (2.0, -1.0, -1.0), (2.0, 1.0, -1.0), (2.0, 1.0, 1.0), (0.0, -1.0, 0.2), (0.0, 1.0, 0.2), (0.8, 1.0, 0.4), (0.4, 1.0, 0.4), (0.8, 1.0, 0.6), (1.2, -1.0, 0.6), (1.2, 1.0, 0.6), (1.6, -1.0, 0.8), (1.6, 1.0, 0.8), (1.2, -1.0, 0.8), (1.6, -1.0, 1.0), (1.6, 1.0, 1.0), (2.0, -1.0, 1.0), (2.4, -1.0, 1.2), (2.4, 1.0, 1.2), (2.0, -1.0, 1.2), (2.0, 1.0, 1.2), (2.4, -1.0, 1.4), (2.4, 1.0, 1.4), (2.8, -1.0, 1.4), (2.8, 1.0, 1.4), (3.2, -1.0, 1.6), (3.2, 1.0, 1.6), (2.8, -1.0, 1.6), (2.8, 1.0, 1.6), (3.2, -1.0, 1.8), (3.2, 1.0, 1.8), (3.6, -1.0, 1.8), (3.6, 1.0, 1.8), (4.0, -1.0, 0.0), (4.0, 1.0, 0.0), (3.6, -1.0, 2.0), (3.6, 1.0, 2.0), (4.0, -1.0, 2.0), (4.0, 1.0, 2.0)], [], [(28, 31, 30, 27), (5, 4, 8, 9), (2, 4, 5, 3), (1, 0, 2, 3), (8, 6, 7, 9), (13, 12, 16, 17), (10, 12, 13, 11), (7, 6, 10, 11), (16, 14, 15, 17), (15, 14, 18, 19), (28, 27, 0, 1), (41, 39, 40, 42), (83, 87, 86, 82), (61, 60, 63, 64), (68, 66, 67, 69), (73, 72, 76, 77), (70, 72, 73, 71), (67, 66, 70, 71), (76, 74, 75, 77), (79, 78, 80, 81), (75, 74, 78, 79), (85, 84, 86, 87), (81, 80, 84, 85), (28, 1, 3, 5, 9, 7, 11, 13, 17, 15, 19, 32, 33, 34, 37, 35, 26, 38, 42, 40, 43, 31), (32, 20, 22, 33), (18, 20, 32, 19), (27, 30, 29, 39, 41, 24, 25, 23, 36, 21, 22, 20, 18, 14, 16, 12, 10, 6, 8, 4, 2, 0), (22, 21, 34, 33), (35, 23, 25, 26), (36, 23, 35, 37), (34, 21, 36, 37), (25, 24, 38, 26), (38, 24, 41, 42), (43, 29, 30, 31), (40, 39, 29, 43), (51, 52, 65, 50), (51, 32, 33, 34, 37, 35, 26, 38, 42, 40, 43, 31, 54, 45, 56, 55, 57, 59, 49, 61, 64, 52), (31, 30, 53, 54), (50, 65, 63, 60, 62, 58, 48, 47, 46, 44, 53, 30, 29, 39, 41, 24, 25, 23, 36, 21, 22, 20), (53, 44, 45, 54), (55, 47, 48, 57), (46, 47, 55, 56), (45, 44, 46, 56), (48, 58, 59, 57), (49, 62, 60, 61), (59, 58, 62, 49), (51, 50, 20, 32), (64, 63, 65, 52), (83, 31, 54, 45, 56, 55, 57, 59, 49, 61, 64, 52, 69, 67, 71, 73, 77, 75, 79, 81, 85, 87), (52, 65, 68, 69), (82, 86, 84, 80, 78, 74, 76, 72, 70, 66, 68, 65, 63, 60, 62, 58, 48, 47, 46, 44, 53, 30), (83, 82, 30, 31)])
me_plane_001.polygons.foreach_set('material_index', [1, 1, 0, 1, 0, 1, 0, 1, 0, 1, 1, 2, 5, 5, 4, 5, 4, 5, 4, 4, 5, 4, 5, 1, 1, 0, 1, 0, 1, 0, 1, 0, 1, 0, 1, 3, 3, 3, 3, 2, 3, 2, 3, 2, 2, 3, 3, 2, 5, 5, 5, 5])
me_plane_001.materials.append(mat_material_001)
me_plane_001.materials.append(mat_material)
me_plane_001.materials.append(mat_material_002)
me_plane_001.materials.append(mat_material_003)
me_plane_001.materials.append(mat_material_004)
me_plane_001.materials.append(mat_material_005)
me_plane_001.use_remesh_preserve_volume = False
me_plane_001.use_remesh_preserve_attributes = False
me_plane_001.use_mirror_vertex_groups = False
me_plane_001.update()

# ---- objects
ob_level12 = bpy.data.objects.new('level12', me_cube_000)
ob_hub = bpy.data.objects.new('hub', me_cube_002)
ob_plane = bpy.data.objects.new('Plane', me_plane)
ob_cube_002 = bpy.data.objects.new('Cube.002', me_cube_001)
ob_cube = bpy.data.objects.new('Cube', me_cube_011)
ob_stairs = bpy.data.objects.new('Stairs', me_plane_001)

# ---- transforms, parenting, visibility, modifiers, constraints
ob_level12.location = (-4.0, 0.5, 2.0)
ob_level12.lineart.crease_threshold = 0.0
ob_hub.location = (-55.0, 0.5, 12.0)
ob_hub.lineart.crease_threshold = 0.0
ob_plane.location = (-28.5, 4.0, 7.5)
ob_plane.lineart.crease_threshold = 0.0
ob_cube_002.location = (-32.8, 6.045, 6.05)
ob_cube_002.scale = (1.2, 1.2, 1.2)
ob_cube_002.lineart.crease_threshold = 0.0
ob_cube.location = (-14.06, 5.452, 2.172)
ob_cube.lineart.crease_threshold = 0.0
ob_stairs.location = (-28.0, 3.4, -2.0)
ob_stairs.rotation_euler = (0.0, -0.0, 4.712)
ob_stairs.lineart.crease_threshold = 0.0

# ---- collection membership
col_collection_1.objects.link(ob_level12)
col_collection_1.objects.link(ob_hub)
col_collection_1.objects.link(ob_plane)
col_collection_1.objects.link(ob_cube_002)
col_collection_1.objects.link(ob_cube)
col_collection_1.objects.link(ob_stairs)

# ---- scene / render settings (as saved in the file)
scene.frame_start = 1; scene.frame_end = 250; scene.frame_set(87)
scene.render.engine = 'BLENDER_EEVEE_NEXT'
scene.render.image_settings.compression = 90
scene.render.resolution_percentage = 50
scene.render.dither_intensity = 0.0
scene.cycles.use_denoising = False
scene.cycles.samples = 10
scene.cycles.sampling_pattern = 'TABULATED_SOBOL'
scene.cycles.light_sampling_threshold = 0.0
scene.cycles.use_adaptive_sampling = False
scene.cycles.use_light_tree = False
scene.cycles.blur_glossy = 0.0
scene.cycles.volume_bounces = 1
scene.cycles.pixel_filter_type = 'GAUSSIAN'
scene.cycles.sample_clamp_indirect = 0.0
scene.view_settings.view_transform = 'Standard'
bpy.context.view_layer.update()

# ---- added for rendering (the .blend has no active camera and no usable light): camera, sun
cam_auto = bpy.data.cameras.new('AutoCamera')
cam_auto.lens = 50.0
cam_auto.sensor_width = 36.0
cam_auto.clip_end = 1039.46
ob_auto_camera = bpy.data.objects.new('AutoCamera', cam_auto)
scene.collection.objects.link(ob_auto_camera)
ob_auto_camera.location = (30.7288, -67.0746, 52.8831)
ob_auto_camera.rotation_euler = (1.09748, -7.21219e-08, 0.694738)
scene.camera = ob_auto_camera
light_auto_sun = bpy.data.lights.new('AutoSun', 'SUN')
light_auto_sun.energy = 3.0
light_auto_sun.angle = 0.0523599
ob_auto_sun = bpy.data.objects.new('AutoSun', light_auto_sun)
scene.collection.objects.link(ob_auto_sun)
ob_auto_sun.rotation_euler = (0.872665, 0.174533, 0.523599)
bpy.context.view_layer.update()
